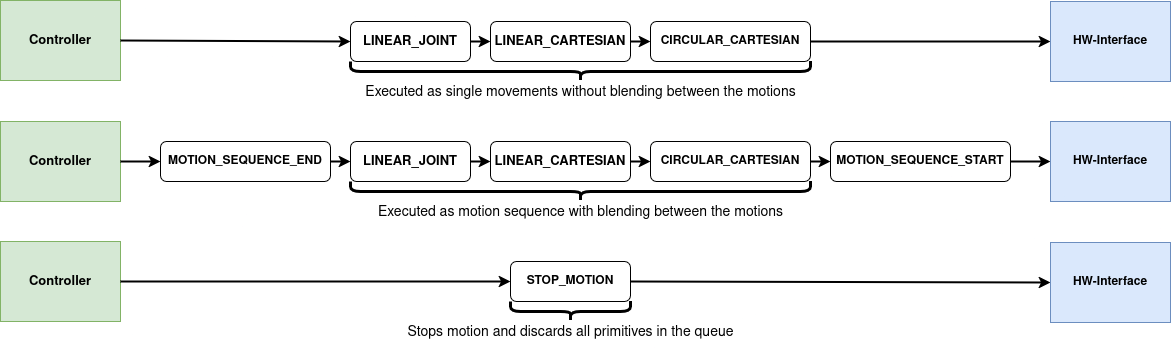

The diagram above was exported from draw.io. Its source (the exported page's mxGraphModel, read from the mxfile embedded in the PNG):
<mxGraphModel dx="1108" dy="661" grid="1" gridSize="10" guides="1" tooltips="1" connect="1" arrows="1" fold="1" page="1" pageScale="1" pageWidth="850" pageHeight="1100" background="#ffffff" math="0" shadow="0">
  <root>
    <mxCell id="0" />
    <mxCell id="1" parent="0" />
    <mxCell id="Dw8wvr8c8tNKocSnHz1W-1" value="&lt;font style=&quot;font-size: 13px;&quot;&gt;&lt;b&gt;LINEAR_JOINT&lt;/b&gt;&lt;/font&gt;" style="rounded=1;whiteSpace=wrap;html=1;" parent="1" vertex="1">
      <mxGeometry x="390" y="320" width="120" height="40" as="geometry" />
    </mxCell>
    <mxCell id="Dw8wvr8c8tNKocSnHz1W-2" value="&lt;font style=&quot;font-size: 13px;&quot;&gt;&lt;b&gt;LINEAR_CARTESIAN&lt;/b&gt;&lt;/font&gt;" style="rounded=1;whiteSpace=wrap;html=1;" parent="1" vertex="1">
      <mxGeometry x="530" y="320" width="140" height="40" as="geometry" />
    </mxCell>
    <mxCell id="Dw8wvr8c8tNKocSnHz1W-3" value="&lt;b&gt;CIRCULAR_CARTESIAN&lt;/b&gt;" style="rounded=1;whiteSpace=wrap;html=1;" parent="1" vertex="1">
      <mxGeometry x="690" y="320" width="160" height="40" as="geometry" />
    </mxCell>
    <mxCell id="Dw8wvr8c8tNKocSnHz1W-5" value="&lt;b&gt;MOTION_SEQUENCE_END&lt;/b&gt;" style="rounded=1;whiteSpace=wrap;html=1;" parent="1" vertex="1">
      <mxGeometry x="200" y="440" width="170" height="40" as="geometry" />
    </mxCell>
    <mxCell id="Dw8wvr8c8tNKocSnHz1W-6" value="&lt;font style=&quot;font-size: 13px;&quot;&gt;&lt;b&gt;LINEAR_JOINT&lt;/b&gt;&lt;/font&gt;" style="rounded=1;whiteSpace=wrap;html=1;" parent="1" vertex="1">
      <mxGeometry x="390" y="440" width="120" height="40" as="geometry" />
    </mxCell>
    <mxCell id="Dw8wvr8c8tNKocSnHz1W-7" value="&lt;font style=&quot;font-size: 13px;&quot;&gt;&lt;b&gt;LINEAR_CARTESIAN&lt;/b&gt;&lt;/font&gt;" style="rounded=1;whiteSpace=wrap;html=1;" parent="1" vertex="1">
      <mxGeometry x="530" y="440" width="140" height="40" as="geometry" />
    </mxCell>
    <mxCell id="Dw8wvr8c8tNKocSnHz1W-8" value="&lt;b&gt;CIRCULAR_CARTESIAN&lt;/b&gt;" style="rounded=1;whiteSpace=wrap;html=1;" parent="1" vertex="1">
      <mxGeometry x="690" y="440" width="160" height="40" as="geometry" />
    </mxCell>
    <mxCell id="Dw8wvr8c8tNKocSnHz1W-9" value="&lt;b&gt;STOP_MOTION&lt;/b&gt;" style="rounded=1;whiteSpace=wrap;html=1;" parent="1" vertex="1">
      <mxGeometry x="550" y="560" width="120" height="40" as="geometry" />
    </mxCell>
    <mxCell id="Dw8wvr8c8tNKocSnHz1W-10" value="" style="shape=curlyBracket;whiteSpace=wrap;html=1;rounded=1;flipH=1;labelPosition=right;verticalLabelPosition=middle;align=left;verticalAlign=middle;rotation=90;strokeWidth=3;" parent="1" vertex="1">
      <mxGeometry x="610" y="140" width="20" height="460" as="geometry" />
    </mxCell>
    <mxCell id="Dw8wvr8c8tNKocSnHz1W-11" value="&lt;font style=&quot;font-size: 14px;&quot;&gt;Executed as single movements without blending between the motions&lt;/font&gt;" style="text;html=1;align=center;verticalAlign=middle;resizable=0;points=[];autosize=1;strokeColor=none;fillColor=none;" parent="1" vertex="1">
      <mxGeometry x="395" y="376" width="450" height="30" as="geometry" />
    </mxCell>
    <mxCell id="Dw8wvr8c8tNKocSnHz1W-12" value="" style="shape=curlyBracket;whiteSpace=wrap;html=1;rounded=1;flipH=1;labelPosition=right;verticalLabelPosition=middle;align=left;verticalAlign=middle;rotation=90;strokeWidth=3;" parent="1" vertex="1">
      <mxGeometry x="610" y="260" width="20" height="460" as="geometry" />
    </mxCell>
    <mxCell id="Dw8wvr8c8tNKocSnHz1W-13" value="&lt;font style=&quot;font-size: 14px;&quot;&gt;Executed as motion sequence with blending between the motions&lt;/font&gt;" style="text;html=1;align=center;verticalAlign=middle;resizable=0;points=[];autosize=1;strokeColor=none;fillColor=none;" parent="1" vertex="1">
      <mxGeometry x="405" y="496" width="430" height="30" as="geometry" />
    </mxCell>
    <mxCell id="Dw8wvr8c8tNKocSnHz1W-14" value="" style="shape=curlyBracket;whiteSpace=wrap;html=1;rounded=1;flipH=1;labelPosition=right;verticalLabelPosition=middle;align=left;verticalAlign=middle;rotation=90;strokeWidth=3;" parent="1" vertex="1">
      <mxGeometry x="600" y="550" width="20" height="120" as="geometry" />
    </mxCell>
    <mxCell id="Dw8wvr8c8tNKocSnHz1W-15" value="&lt;font style=&quot;font-size: 14px;&quot;&gt;Stops motion and discards all primitives in the queue&lt;/font&gt;" style="text;html=1;align=center;verticalAlign=middle;resizable=0;points=[];autosize=1;strokeColor=none;fillColor=none;" parent="1" vertex="1">
      <mxGeometry x="435" y="616" width="350" height="30" as="geometry" />
    </mxCell>
    <mxCell id="Dw8wvr8c8tNKocSnHz1W-16" value="&lt;font style=&quot;font-size: 13px;&quot;&gt;&lt;b&gt;Controller&lt;/b&gt;&lt;/font&gt;" style="rounded=0;whiteSpace=wrap;html=1;fillColor=#d5e8d4;strokeColor=#82b366;" parent="1" vertex="1">
      <mxGeometry x="40" y="299" width="120" height="80" as="geometry" />
    </mxCell>
    <mxCell id="Dw8wvr8c8tNKocSnHz1W-17" value="&lt;font style=&quot;font-size: 13px;&quot;&gt;&lt;b&gt;Controller&lt;/b&gt;&lt;/font&gt;" style="rounded=0;whiteSpace=wrap;html=1;fillColor=#d5e8d4;strokeColor=#82b366;" parent="1" vertex="1">
      <mxGeometry x="40" y="420" width="120" height="80" as="geometry" />
    </mxCell>
    <mxCell id="Dw8wvr8c8tNKocSnHz1W-18" value="&lt;font style=&quot;font-size: 13px;&quot;&gt;&lt;b&gt;Controller&lt;/b&gt;&lt;/font&gt;" style="rounded=0;whiteSpace=wrap;html=1;fillColor=#d5e8d4;strokeColor=#82b366;" parent="1" vertex="1">
      <mxGeometry x="40" y="540" width="120" height="80" as="geometry" />
    </mxCell>
    <mxCell id="Dw8wvr8c8tNKocSnHz1W-19" value="&lt;b&gt;HW-Interface&lt;/b&gt;" style="rounded=0;whiteSpace=wrap;html=1;fillColor=#dae8fc;strokeColor=#6c8ebf;" parent="1" vertex="1">
      <mxGeometry x="1090" y="300" width="120" height="80" as="geometry" />
    </mxCell>
    <mxCell id="Dw8wvr8c8tNKocSnHz1W-20" value="&lt;b&gt;HW-Interface&lt;/b&gt;" style="rounded=0;whiteSpace=wrap;html=1;fillColor=#dae8fc;strokeColor=#6c8ebf;" parent="1" vertex="1">
      <mxGeometry x="1090" y="420" width="120" height="80" as="geometry" />
    </mxCell>
    <mxCell id="Dw8wvr8c8tNKocSnHz1W-21" value="&lt;b&gt;HW-Interface&lt;/b&gt;" style="rounded=0;whiteSpace=wrap;html=1;fillColor=#dae8fc;strokeColor=#6c8ebf;" parent="1" vertex="1">
      <mxGeometry x="1090" y="541" width="120" height="80" as="geometry" />
    </mxCell>
    <mxCell id="Dw8wvr8c8tNKocSnHz1W-22" value="" style="endArrow=classic;html=1;rounded=0;strokeWidth=2;exitX=1;exitY=0.5;exitDx=0;exitDy=0;entryX=0;entryY=0.5;entryDx=0;entryDy=0;" parent="1" source="Dw8wvr8c8tNKocSnHz1W-16" target="Dw8wvr8c8tNKocSnHz1W-1" edge="1">
      <mxGeometry width="50" height="50" relative="1" as="geometry">
        <mxPoint x="265" y="320" as="sourcePoint" />
        <mxPoint x="315" y="270" as="targetPoint" />
      </mxGeometry>
    </mxCell>
    <mxCell id="Dw8wvr8c8tNKocSnHz1W-23" value="" style="endArrow=classic;html=1;rounded=0;strokeWidth=2;exitX=1;exitY=0.5;exitDx=0;exitDy=0;entryX=0;entryY=0.5;entryDx=0;entryDy=0;" parent="1" source="Dw8wvr8c8tNKocSnHz1W-1" target="Dw8wvr8c8tNKocSnHz1W-2" edge="1">
      <mxGeometry width="50" height="50" relative="1" as="geometry">
        <mxPoint x="160" y="349" as="sourcePoint" />
        <mxPoint x="400" y="350" as="targetPoint" />
      </mxGeometry>
    </mxCell>
    <mxCell id="Dw8wvr8c8tNKocSnHz1W-24" value="" style="endArrow=classic;html=1;rounded=0;strokeWidth=2;exitX=1;exitY=0.5;exitDx=0;exitDy=0;entryX=0;entryY=0.5;entryDx=0;entryDy=0;" parent="1" source="Dw8wvr8c8tNKocSnHz1W-2" target="Dw8wvr8c8tNKocSnHz1W-3" edge="1">
      <mxGeometry width="50" height="50" relative="1" as="geometry">
        <mxPoint x="520" y="350" as="sourcePoint" />
        <mxPoint x="540" y="350" as="targetPoint" />
      </mxGeometry>
    </mxCell>
    <mxCell id="Dw8wvr8c8tNKocSnHz1W-25" value="" style="endArrow=classic;html=1;rounded=0;strokeWidth=2;exitX=1;exitY=0.5;exitDx=0;exitDy=0;entryX=0;entryY=0.5;entryDx=0;entryDy=0;" parent="1" source="Dw8wvr8c8tNKocSnHz1W-3" target="Dw8wvr8c8tNKocSnHz1W-19" edge="1">
      <mxGeometry width="50" height="50" relative="1" as="geometry">
        <mxPoint x="540" y="360" as="sourcePoint" />
        <mxPoint x="560" y="360" as="targetPoint" />
      </mxGeometry>
    </mxCell>
    <mxCell id="Dw8wvr8c8tNKocSnHz1W-27" value="" style="endArrow=classic;html=1;rounded=0;strokeWidth=2;exitX=1;exitY=0.5;exitDx=0;exitDy=0;entryX=0;entryY=0.5;entryDx=0;entryDy=0;" parent="1" source="Dw8wvr8c8tNKocSnHz1W-17" edge="1">
      <mxGeometry width="50" height="50" relative="1" as="geometry">
        <mxPoint x="170" y="349" as="sourcePoint" />
        <mxPoint x="200" y="460.0000000000002" as="targetPoint" />
      </mxGeometry>
    </mxCell>
    <mxCell id="Dw8wvr8c8tNKocSnHz1W-28" value="" style="endArrow=classic;html=1;rounded=0;strokeWidth=2;exitX=1;exitY=0.5;exitDx=0;exitDy=0;entryX=0;entryY=0.5;entryDx=0;entryDy=0;" parent="1" target="Dw8wvr8c8tNKocSnHz1W-6" edge="1">
      <mxGeometry width="50" height="50" relative="1" as="geometry">
        <mxPoint x="370" y="460.0000000000002" as="sourcePoint" />
        <mxPoint x="410" y="360" as="targetPoint" />
      </mxGeometry>
    </mxCell>
    <mxCell id="Dw8wvr8c8tNKocSnHz1W-29" value="" style="endArrow=classic;html=1;rounded=0;strokeWidth=2;exitX=1;exitY=0.5;exitDx=0;exitDy=0;entryX=0;entryY=0.5;entryDx=0;entryDy=0;" parent="1" source="Dw8wvr8c8tNKocSnHz1W-6" target="Dw8wvr8c8tNKocSnHz1W-7" edge="1">
      <mxGeometry width="50" height="50" relative="1" as="geometry">
        <mxPoint x="180" y="369" as="sourcePoint" />
        <mxPoint x="420" y="370" as="targetPoint" />
      </mxGeometry>
    </mxCell>
    <mxCell id="Dw8wvr8c8tNKocSnHz1W-30" value="&lt;b&gt;MOTION_SEQUENCE_START&lt;/b&gt;" style="rounded=1;whiteSpace=wrap;html=1;" parent="1" vertex="1">
      <mxGeometry x="870" y="440" width="180" height="40" as="geometry" />
    </mxCell>
    <mxCell id="Dw8wvr8c8tNKocSnHz1W-31" value="" style="endArrow=classic;html=1;rounded=0;strokeWidth=2;exitX=1;exitY=0.5;exitDx=0;exitDy=0;entryX=0;entryY=0.5;entryDx=0;entryDy=0;" parent="1" source="Dw8wvr8c8tNKocSnHz1W-7" target="Dw8wvr8c8tNKocSnHz1W-8" edge="1">
      <mxGeometry width="50" height="50" relative="1" as="geometry">
        <mxPoint x="860" y="350" as="sourcePoint" />
        <mxPoint x="1100" y="350" as="targetPoint" />
      </mxGeometry>
    </mxCell>
    <mxCell id="Dw8wvr8c8tNKocSnHz1W-32" value="" style="endArrow=classic;html=1;rounded=0;strokeWidth=2;exitX=1;exitY=0.5;exitDx=0;exitDy=0;entryX=0;entryY=0.5;entryDx=0;entryDy=0;" parent="1" source="Dw8wvr8c8tNKocSnHz1W-8" target="Dw8wvr8c8tNKocSnHz1W-30" edge="1">
      <mxGeometry width="50" height="50" relative="1" as="geometry">
        <mxPoint x="870" y="360" as="sourcePoint" />
        <mxPoint x="1110" y="360" as="targetPoint" />
      </mxGeometry>
    </mxCell>
    <mxCell id="Dw8wvr8c8tNKocSnHz1W-33" value="" style="endArrow=classic;html=1;rounded=0;strokeWidth=2;exitX=1;exitY=0.5;exitDx=0;exitDy=0;entryX=0;entryY=0.5;entryDx=0;entryDy=0;" parent="1" source="Dw8wvr8c8tNKocSnHz1W-30" target="Dw8wvr8c8tNKocSnHz1W-20" edge="1">
      <mxGeometry width="50" height="50" relative="1" as="geometry">
        <mxPoint x="880" y="370" as="sourcePoint" />
        <mxPoint x="1120" y="370" as="targetPoint" />
      </mxGeometry>
    </mxCell>
    <mxCell id="Dw8wvr8c8tNKocSnHz1W-34" value="" style="endArrow=classic;html=1;rounded=0;strokeWidth=2;exitX=1;exitY=0.5;exitDx=0;exitDy=0;entryX=0;entryY=0.5;entryDx=0;entryDy=0;" parent="1" source="Dw8wvr8c8tNKocSnHz1W-18" target="Dw8wvr8c8tNKocSnHz1W-9" edge="1">
      <mxGeometry width="50" height="50" relative="1" as="geometry">
        <mxPoint x="890" y="380" as="sourcePoint" />
        <mxPoint x="1130" y="380" as="targetPoint" />
      </mxGeometry>
    </mxCell>
    <mxCell id="Dw8wvr8c8tNKocSnHz1W-35" value="" style="endArrow=classic;html=1;rounded=0;strokeWidth=2;exitX=1;exitY=0.5;exitDx=0;exitDy=0;entryX=0;entryY=0.5;entryDx=0;entryDy=0;" parent="1" source="Dw8wvr8c8tNKocSnHz1W-9" target="Dw8wvr8c8tNKocSnHz1W-21" edge="1">
      <mxGeometry width="50" height="50" relative="1" as="geometry">
        <mxPoint x="770" y="570" as="sourcePoint" />
        <mxPoint x="1010" y="570" as="targetPoint" />
      </mxGeometry>
    </mxCell>
  </root>
</mxGraphModel>